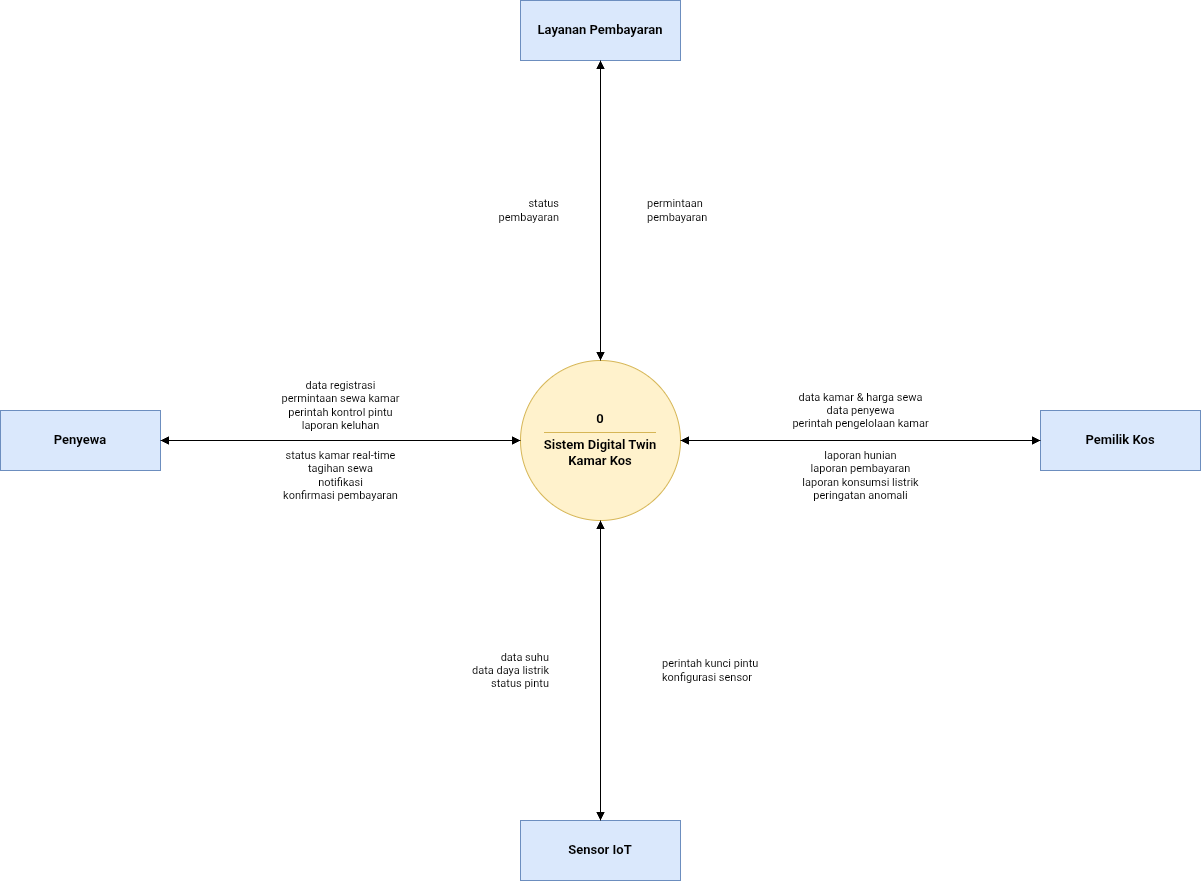

The diagram above was exported from draw.io. Its source (the exported page's mxGraphModel, read from the mxfile embedded in the PNG):
<mxGraphModel dx="344" dy="1290" grid="0" gridSize="10" guides="1" tooltips="1" connect="1" arrows="1" fold="1" page="0" pageScale="1" pageWidth="827" pageHeight="1169" math="0" shadow="0">
  <root>
    <mxCell id="0" />
    <mxCell id="1" parent="0" />
    <mxCell id="Mc3p3WNeI0O8NkBOGZQj-15" parent="1" style="ellipse;whiteSpace=wrap;html=1;fillColor=#fff2cc;strokeColor=#d6b656;align=center;verticalAlign=middle;fontFamily=Helvetica;fontSize=13;" value="&lt;div style=&quot;border-bottom:1px solid #d6b656; padding-bottom:5px; margin-bottom:5px;&quot;&gt;&lt;b&gt;0&lt;/b&gt;&lt;/div&gt;&lt;b&gt;Sistem Digital Twin&lt;br&gt;Kamar Kos&lt;/b&gt;" vertex="1">
      <mxGeometry height="160" width="160" x="1095" y="721" as="geometry" />
    </mxCell>
    <mxCell id="Mc3p3WNeI0O8NkBOGZQj-16" parent="1" style="rounded=0;whiteSpace=wrap;html=1;fillColor=#dae8fc;strokeColor=#6c8ebf;fontFamily=Helvetica;fontSize=13;" value="&lt;b&gt;Penyewa&lt;/b&gt;" vertex="1">
      <mxGeometry height="60" width="160" x="575" y="771" as="geometry" />
    </mxCell>
    <mxCell id="Mc3p3WNeI0O8NkBOGZQj-17" parent="1" style="rounded=0;whiteSpace=wrap;html=1;fillColor=#dae8fc;strokeColor=#6c8ebf;fontFamily=Helvetica;fontSize=13;" value="&lt;b&gt;Pemilik Kos&lt;/b&gt;" vertex="1">
      <mxGeometry height="60" width="160" x="1615" y="771" as="geometry" />
    </mxCell>
    <mxCell id="Mc3p3WNeI0O8NkBOGZQj-18" parent="1" style="rounded=0;whiteSpace=wrap;html=1;fillColor=#dae8fc;strokeColor=#6c8ebf;fontFamily=Helvetica;fontSize=13;" value="&lt;b&gt;Layanan Pembayaran&lt;/b&gt;" vertex="1">
      <mxGeometry height="60" width="160" x="1095" y="361" as="geometry" />
    </mxCell>
    <mxCell id="Mc3p3WNeI0O8NkBOGZQj-19" parent="1" style="rounded=0;whiteSpace=wrap;html=1;fillColor=#dae8fc;strokeColor=#6c8ebf;fontFamily=Helvetica;fontSize=13;" value="&lt;b&gt;Sensor IoT&lt;/b&gt;" vertex="1">
      <mxGeometry height="60" width="160" x="1095" y="1181" as="geometry" />
    </mxCell>
    <mxCell id="Mc3p3WNeI0O8NkBOGZQj-20" edge="1" parent="1" source="Mc3p3WNeI0O8NkBOGZQj-16" style="edgeStyle=orthogonalEdgeStyle;rounded=0;html=1;endArrow=block;endFill=1;strokeColor=#000000;fontFamily=Helvetica;fontSize=11;labelBackgroundColor=#ffffff;align=center;" target="Mc3p3WNeI0O8NkBOGZQj-15" value="data registrasi&#10;permintaan sewa kamar&#10;perintah kontrol pintu&#10;laporan keluhan">
      <mxGeometry relative="1" as="geometry">
        <mxPoint y="-35" as="offset" />
        <Array as="points">
          <mxPoint x="735" y="771" />
          <mxPoint x="1095" y="771" />
        </Array>
      </mxGeometry>
    </mxCell>
    <mxCell id="Mc3p3WNeI0O8NkBOGZQj-21" edge="1" parent="1" source="Mc3p3WNeI0O8NkBOGZQj-15" style="edgeStyle=orthogonalEdgeStyle;rounded=0;html=1;endArrow=block;endFill=1;strokeColor=#000000;fontFamily=Helvetica;fontSize=11;labelBackgroundColor=#ffffff;align=center;" target="Mc3p3WNeI0O8NkBOGZQj-16" value="status kamar real-time&#10;tagihan sewa&#10;notifikasi&#10;konfirmasi pembayaran">
      <mxGeometry relative="1" as="geometry">
        <mxPoint y="35" as="offset" />
        <Array as="points">
          <mxPoint x="1095" y="831" />
          <mxPoint x="735" y="831" />
        </Array>
      </mxGeometry>
    </mxCell>
    <mxCell id="Mc3p3WNeI0O8NkBOGZQj-22" edge="1" parent="1" source="Mc3p3WNeI0O8NkBOGZQj-17" style="edgeStyle=orthogonalEdgeStyle;rounded=0;html=1;endArrow=block;endFill=1;strokeColor=#000000;fontFamily=Helvetica;fontSize=11;labelBackgroundColor=#ffffff;align=center;" target="Mc3p3WNeI0O8NkBOGZQj-15" value="data kamar &amp; harga sewa&#10;data penyewa&#10;perintah pengelolaan kamar">
      <mxGeometry relative="1" as="geometry">
        <mxPoint y="-30" as="offset" />
        <Array as="points">
          <mxPoint x="1615" y="771" />
          <mxPoint x="1255" y="771" />
        </Array>
      </mxGeometry>
    </mxCell>
    <mxCell id="Mc3p3WNeI0O8NkBOGZQj-23" edge="1" parent="1" source="Mc3p3WNeI0O8NkBOGZQj-15" style="edgeStyle=orthogonalEdgeStyle;rounded=0;html=1;endArrow=block;endFill=1;strokeColor=#000000;fontFamily=Helvetica;fontSize=11;labelBackgroundColor=#ffffff;align=center;" target="Mc3p3WNeI0O8NkBOGZQj-17" value="laporan hunian&#10;laporan pembayaran&#10;laporan konsumsi listrik&#10;peringatan anomali">
      <mxGeometry relative="1" as="geometry">
        <mxPoint y="35" as="offset" />
        <Array as="points">
          <mxPoint x="1255" y="831" />
          <mxPoint x="1615" y="831" />
        </Array>
      </mxGeometry>
    </mxCell>
    <mxCell id="Mc3p3WNeI0O8NkBOGZQj-24" edge="1" parent="1" source="Mc3p3WNeI0O8NkBOGZQj-18" style="edgeStyle=orthogonalEdgeStyle;rounded=0;html=1;endArrow=block;endFill=1;strokeColor=#000000;fontFamily=Helvetica;fontSize=11;labelBackgroundColor=#ffffff;align=right;" target="Mc3p3WNeI0O8NkBOGZQj-15" value="status&#10;pembayaran">
      <mxGeometry relative="1" as="geometry">
        <mxPoint x="-40" as="offset" />
        <Array as="points">
          <mxPoint x="1145" y="421" />
          <mxPoint x="1145" y="721" />
        </Array>
      </mxGeometry>
    </mxCell>
    <mxCell id="Mc3p3WNeI0O8NkBOGZQj-25" edge="1" parent="1" source="Mc3p3WNeI0O8NkBOGZQj-15" style="edgeStyle=orthogonalEdgeStyle;rounded=0;html=1;endArrow=block;endFill=1;strokeColor=#000000;fontFamily=Helvetica;fontSize=11;labelBackgroundColor=#ffffff;align=left;" target="Mc3p3WNeI0O8NkBOGZQj-18" value="permintaan&#10;pembayaran">
      <mxGeometry relative="1" as="geometry">
        <mxPoint x="45" as="offset" />
        <Array as="points">
          <mxPoint x="1205" y="721" />
          <mxPoint x="1205" y="421" />
        </Array>
      </mxGeometry>
    </mxCell>
    <mxCell id="Mc3p3WNeI0O8NkBOGZQj-26" edge="1" parent="1" source="Mc3p3WNeI0O8NkBOGZQj-19" style="edgeStyle=orthogonalEdgeStyle;rounded=0;html=1;endArrow=block;endFill=1;strokeColor=#000000;fontFamily=Helvetica;fontSize=11;labelBackgroundColor=#ffffff;align=right;" target="Mc3p3WNeI0O8NkBOGZQj-15" value="data suhu&#10;data daya listrik&#10;status pintu">
      <mxGeometry relative="1" as="geometry">
        <mxPoint x="-50" as="offset" />
        <Array as="points">
          <mxPoint x="1145" y="1181" />
          <mxPoint x="1145" y="881" />
        </Array>
      </mxGeometry>
    </mxCell>
    <mxCell id="Mc3p3WNeI0O8NkBOGZQj-27" edge="1" parent="1" source="Mc3p3WNeI0O8NkBOGZQj-15" style="edgeStyle=orthogonalEdgeStyle;rounded=0;html=1;endArrow=block;endFill=1;strokeColor=#000000;fontFamily=Helvetica;fontSize=11;labelBackgroundColor=#ffffff;align=left;" target="Mc3p3WNeI0O8NkBOGZQj-19" value="perintah kunci pintu&#10;konfigurasi sensor">
      <mxGeometry relative="1" as="geometry">
        <mxPoint x="60" as="offset" />
        <Array as="points">
          <mxPoint x="1205" y="881" />
          <mxPoint x="1205" y="1181" />
        </Array>
      </mxGeometry>
    </mxCell>
  </root>
</mxGraphModel>